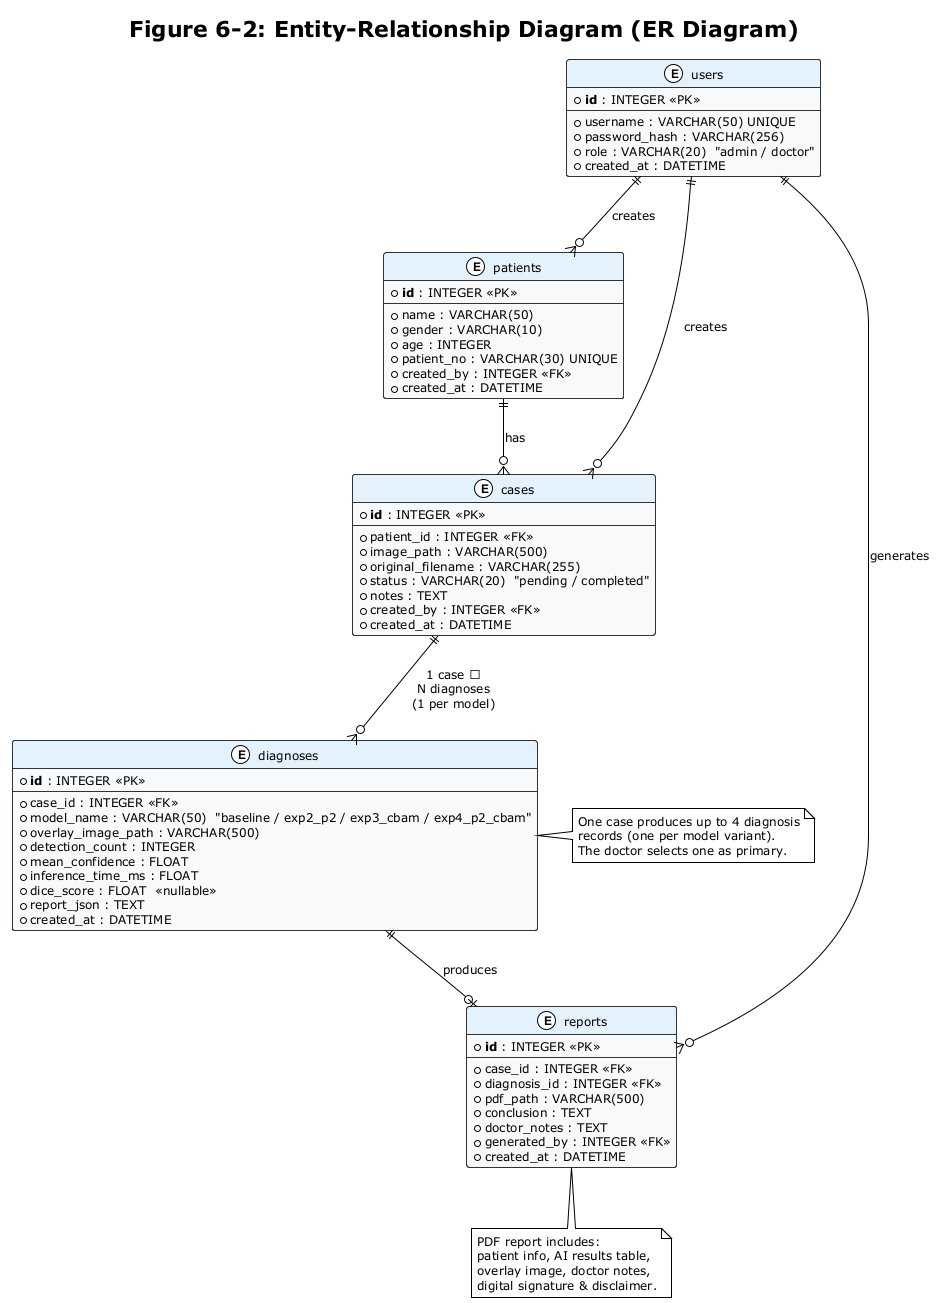

The diagram above was rendered by PlantUML. Its source (embedded in the PNG):
@startuml
!theme plain
skinparam backgroundColor #FFFFFF
skinparam defaultFontSize 12
skinparam class {
    BorderColor #333333
    BackgroundColor #F8F9FA
    HeaderBackgroundColor #E3F2FD
}

title Figure 6-2: Entity-Relationship Diagram (ER Diagram)

entity "users" as users {
    * **id** : INTEGER <<PK>>
    --
    * username : VARCHAR(50) UNIQUE
    * password_hash : VARCHAR(256)
    * role : VARCHAR(20)  "admin / doctor"
    * created_at : DATETIME
}

entity "patients" as patients {
    * **id** : INTEGER <<PK>>
    --
    * name : VARCHAR(50)
    * gender : VARCHAR(10)
    * age : INTEGER
    * patient_no : VARCHAR(30) UNIQUE
    * created_by : INTEGER <<FK>>
    * created_at : DATETIME
}

entity "cases" as cases {
    * **id** : INTEGER <<PK>>
    --
    * patient_id : INTEGER <<FK>>
    * image_path : VARCHAR(500)
    * original_filename : VARCHAR(255)
    * status : VARCHAR(20)  "pending / completed"
    * notes : TEXT
    * created_by : INTEGER <<FK>>
    * created_at : DATETIME
}

entity "diagnoses" as diagnoses {
    * **id** : INTEGER <<PK>>
    --
    * case_id : INTEGER <<FK>>
    * model_name : VARCHAR(50)  "baseline / exp2_p2 / exp3_cbam / exp4_p2_cbam"
    * overlay_image_path : VARCHAR(500)
    * detection_count : INTEGER
    * mean_confidence : FLOAT
    * inference_time_ms : FLOAT
    * dice_score : FLOAT  <<nullable>>
    * report_json : TEXT
    * created_at : DATETIME
}

entity "reports" as reports {
    * **id** : INTEGER <<PK>>
    --
    * case_id : INTEGER <<FK>>
    * diagnosis_id : INTEGER <<FK>>
    * pdf_path : VARCHAR(500)
    * conclusion : TEXT
    * doctor_notes : TEXT
    * generated_by : INTEGER <<FK>>
    * created_at : DATETIME
}

' ── Relationships ────────────────────────────────────────────────
users ||--o{ patients : "creates"
users ||--o{ cases : "creates"
users ||--o{ reports : "generates"
patients ||--o{ cases : "has"
cases ||--o{ diagnoses : "1 case →\nN diagnoses\n(1 per model)"
diagnoses ||--o| reports : "produces"

note right of diagnoses
  One case produces up to 4 diagnosis
  records (one per model variant).
  The doctor selects one as primary.
end note

note bottom of reports
  PDF report includes:
  patient info, AI results table,
  overlay image, doctor notes,
  digital signature & disclaimer.
end note

@enduml